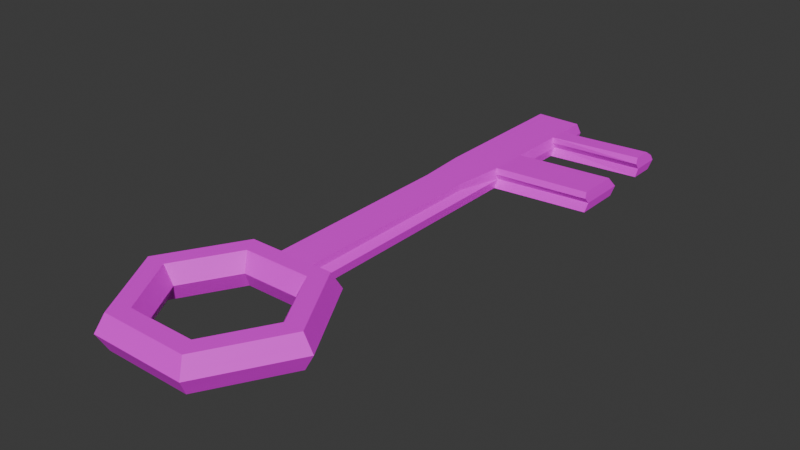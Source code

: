 # Source: obj_key_bellaMartos_01.blend  (saved by Blender 4.5.90; exported with 4.5.12 LTS)
import bpy
from mathutils import Matrix  # noqa: F401  (used for matrix-valued properties, if any)

bpy.ops.wm.read_factory_settings(use_empty=True)
scene = bpy.context.scene
scene.name = 'Scene'

# ---- collections
col_collection = bpy.data.collections.new('Collection'); scene.collection.children.link(col_collection)

# ---- materials (node trees are filled in below, after node groups)
mat_material_001 = bpy.data.materials.new('Material.001')

# ---- material node trees
mat_material_001.use_nodes = True; mat_material_001.node_tree.nodes.clear()
_N = mat_material_001.node_tree.nodes; _L = mat_material_001.node_tree.links
n0 = _N.new('ShaderNodeBsdfPrincipled'); n0.name = 'Principled BSDF'; n0.location = (-200, 100)
n1 = _N.new('ShaderNodeOutputMaterial'); n1.name = 'Material Output'; n1.location = (200, 100)
n2 = _N.new('ShaderNodeTexImage'); n2.name = 'Image Texture'; n2.location = (-490, 71)
_L.new(n0.outputs[0], n1.inputs[0])
_L.new(n2.outputs[0], n0.inputs[0])
n1.is_active_output = True

# ---- world
world_world = bpy.data.worlds.new('World'); scene.world = world_world
world_world.use_nodes = True; world_world.node_tree.nodes.clear()
_N = world_world.node_tree.nodes; _L = world_world.node_tree.links
n0 = _N.new('ShaderNodeOutputWorld'); n0.name = 'World Output'; n0.location = (200, 100)
n1 = _N.new('ShaderNodeBackground'); n1.name = 'Background'; n1.location = (-200, 100)
n1.inputs[0].default_value = (0.05088, 0.05088, 0.05088, 1.0)
_L.new(n1.outputs[0], n0.inputs[0])
n0.is_active_output = True
world_world.color = (0.05088, 0.05088, 0.05088)
world_world.sun_shadow_jitter_overblur = 0.0

# ---- meshes
me_torus_002 = bpy.data.meshes.new('Torus.002')
me_torus_002.from_pydata([(1.25, 0.0, 0.0), (1.125, 0.0, 0.2165), (0.875, 0.0, 0.2165), (0.75, 0.0, 3.062e-17), (0.875, 0.0, -0.2165), (1.125, 0.0, -0.2165), (0.625, 1.083, 0.0), (0.5625, 0.9743, 0.2165), (0.4375, 0.7578, 0.2165), (0.375, 0.6495, 3.062e-17), (0.4375, 0.7578, -0.2165), (0.5625, 0.9743, -0.2165), (-0.625, 1.083, 0.0), (-0.5625, 0.9743, 0.2165), (-0.4375, 0.7578, 0.2165), (-0.375, 0.6495, 3.062e-17), (-0.4375, 0.7578, -0.2165), (-0.5625, 0.9743, -0.2165), (-1.25, 1.093e-07, 0.0), (-1.125, 9.835e-08, 0.2165), (-0.875, 7.649e-08, 0.2165), (-0.75, 6.557e-08, 3.062e-17), (-0.875, 7.649e-08, -0.2165), (-1.125, 9.835e-08, -0.2165), (-0.625, -1.083, 0.0), (-0.5625, -0.9743, 0.2165), (-0.4375, -0.7578, 0.2165), (-0.375, -0.6495, 3.062e-17), (-0.4375, -0.7578, -0.2165), (-0.5625, -0.9743, -0.2165), (0.625, -1.083, 0.0), (0.5625, -0.9743, 0.2165), (0.4375, -0.7578, 0.2165), (0.375, -0.6495, 3.062e-17), (0.4375, -0.7578, -0.2165), (0.5625, -0.9743, -0.2165), (1.188, 0.0, -0.1083), (0.5937, 1.028, -0.1083), (-0.5937, 1.028, -0.1083), (-1.188, 1.038e-07, -0.1083), (-0.5937, -1.028, -0.1083), (0.5937, -1.028, -0.1083), (1.208, 0.0, 0.07217), (1.167, 0.0, 0.1443), (0.6042, 1.046, 0.07217), (0.5833, 1.01, 0.1443), (-0.6042, 1.046, 0.07217), (-0.5833, 1.01, 0.1443), (-1.208, 1.056e-07, 0.07217), (-1.167, 1.02e-07, 0.1443), (-0.6042, -1.046, 0.07217), (-0.5833, -1.01, 0.1443), (0.6042, -1.046, 0.07217), (0.5833, -1.01, 0.1443), (-0.2509, 3.619, 0.02071), (5.96e-08, 0.9743, 0.2165), (2.98e-08, 0.7578, 0.2165), (2.98e-08, 0.6495, 3.062e-17), (2.98e-08, 0.7578, -0.2165), (5.96e-08, 0.9743, -0.2165), (5.96e-08, 1.028, -0.1083), (-0.2843, 3.565, -0.08754), (-0.008823, 1.01, 0.1443), (0.2969, 1.028, -0.1083), (0.235, 1.046, 0.07217), (0.2266, 1.01, 0.1443), (0.3125, 1.083, 0.0), (0.2812, 0.9743, 0.2165), (0.2188, 0.7578, 0.2165), (0.1875, 0.6495, 3.062e-17), (0.2188, 0.7578, -0.2165), (0.2812, 0.9743, -0.2165), (-0.2611, 1.083, 0.0), (-0.2812, 0.9743, 0.2165), (-0.2187, 0.7578, 0.2165), (-0.1875, 0.6495, 3.062e-17), (-0.2187, 0.7578, -0.2165), (-0.2812, 0.9743, -0.2165), (-0.2969, 1.028, -0.1083), (-0.2527, 1.046, 0.07217), (-0.2443, 1.01, 0.1443), (0.3377, 6.155, 0.04142), (0.02522, 6.155, 0.04142), (-0.2717, 6.101, -0.06683), (0.02522, 6.101, -0.06683), (-0.2769, 6.119, 0.1136), (0.02522, 6.119, 0.1136), (-0.2664, 6.083, 0.1858), (0.02522, 6.083, 0.1858), (0.3221, 6.101, -0.06683), (0.3273, 6.119, 0.1136), (0.3169, 6.083, 0.1858), (-0.2873, 6.155, 0.04142), (-0.2425, 3.583, 0.09288), (0.3251, 3.619, 0.02071), (0.3095, 3.565, -0.08754), (-0.2341, 3.547, 0.165), (0.001357, 3.547, 0.165), (0.01261, 3.565, -0.08754), (0.2368, 3.547, 0.165), (0.2452, 3.583, 0.09288), (0.321, 4.827, 0.1032), (0.01892, 4.833, -0.07719), (-0.2728, 4.815, 0.1754), (0.3314, 4.922, 0.03107), (-0.2936, 4.887, 0.03107), (0.3106, 4.75, 0.1754), (0.01892, 4.815, 0.1754), (0.3158, 4.833, -0.07719), (-0.2832, 4.851, 0.1032), (-0.278, 4.833, -0.07719), (0.3242, 5.485, 0.1084), (0.02207, 5.467, -0.07201), (-0.2696, 5.449, 0.1806), (0.3346, 5.521, 0.03625), (-0.2904, 5.521, 0.03625), (-0.2748, 5.467, -0.07201), (-0.28, 5.485, 0.1084), (0.3189, 5.467, -0.07201), (0.02207, 5.449, 0.1806), (0.3137, 5.494, 0.1806), (0.3074, 4.245, 0.1702), (0.01576, 4.181, 0.1702), (0.3126, 4.199, -0.08236), (-0.2863, 4.217, 0.09806), (-0.2811, 4.199, -0.08236), (-0.2967, 4.253, 0.02589), (0.3283, 4.253, 0.02589), (-0.2759, 4.181, 0.1702), (0.01576, 4.199, -0.08236), (0.3178, 4.217, 0.09806), (-0.2732, 5.784, -0.06942), (-0.2784, 5.802, 0.111), (0.3205, 5.784, -0.06942), (0.02365, 5.766, 0.1832), (0.3153, 5.719, 0.1832), (0.3257, 5.802, 0.111), (0.02365, 5.784, -0.06942), (-0.268, 5.766, 0.1832), (0.3361, 5.838, 0.03883), (-0.2889, 5.838, 0.03883), (1.579, 4.24, 0.2296), (1.582, 4.744, 0.2348), (1.585, 4.219, -0.02295), (1.588, 4.805, -0.01777), (1.603, 4.877, 0.09048), (1.593, 4.809, 0.1627), (1.6, 4.269, 0.08531), (1.59, 4.21, 0.1575), (1.566, 5.819, 0.1689), (1.564, 5.449, 0.1663), (1.576, 5.858, 0.09676), (1.575, 5.494, 0.09417), (1.554, 5.49, 0.2385), (1.559, 5.464, -0.01408), (1.561, 5.776, -0.01149), (1.555, 5.715, 0.2411)], [], [(43, 45, 7, 1), (1, 7, 8, 2), (2, 8, 9, 3), (3, 9, 10, 4), (4, 10, 11, 5), (36, 37, 6, 0), (80, 47, 13, 73), (73, 13, 14, 74), (74, 14, 15, 75), (75, 15, 16, 76), (76, 16, 17, 77), (78, 38, 12, 72), (47, 49, 19, 13), (13, 19, 20, 14), (14, 20, 21, 15), (15, 21, 22, 16), (16, 22, 23, 17), (38, 39, 18, 12), (49, 51, 25, 19), (19, 25, 26, 20), (20, 26, 27, 21), (21, 27, 28, 22), (22, 28, 29, 23), (39, 40, 24, 18), (51, 53, 31, 25), (25, 31, 32, 26), (26, 32, 33, 27), (27, 33, 34, 28), (28, 34, 35, 29), (40, 41, 30, 24), (53, 43, 1, 31), (31, 1, 2, 32), (32, 2, 3, 33), (33, 3, 4, 34), (34, 4, 5, 35), (41, 36, 0, 30), (35, 5, 36, 41), (29, 35, 41, 40), (23, 29, 40, 39), (17, 23, 39, 38), (77, 17, 38, 78), (5, 11, 37, 36), (30, 0, 42, 52), (52, 42, 43, 53), (24, 30, 52, 50), (50, 52, 53, 51), (18, 24, 50, 48), (48, 50, 51, 49), (12, 18, 48, 46), (46, 48, 49, 47), (72, 12, 46, 79), (79, 46, 47, 80), (0, 6, 44, 42), (42, 44, 45, 43), (101, 106, 142, 146), (136, 139, 81, 90), (71, 59, 60, 63), (134, 135, 91, 88), (70, 58, 59, 71), (69, 57, 58, 70), (68, 56, 57, 69), (67, 55, 56, 68), (65, 62, 55, 67), (45, 65, 67, 7), (7, 67, 68, 8), (8, 68, 69, 9), (9, 69, 70, 10), (10, 70, 71, 11), (37, 63, 66, 6), (11, 71, 63, 37), (6, 66, 64, 44), (44, 64, 65, 45), (137, 131, 83, 84), (140, 132, 85, 92), (59, 77, 78, 60), (139, 133, 89, 81), (58, 76, 77, 59), (57, 75, 76, 58), (56, 74, 75, 57), (55, 73, 74, 56), (62, 80, 73, 55), (90, 86, 88, 91), (81, 82, 86, 90), (89, 84, 82, 81), (86, 85, 87, 88), (82, 92, 85, 86), (84, 83, 92, 82), (138, 134, 88, 87), (131, 140, 92, 83), (132, 138, 87, 85), (133, 137, 84, 89), (65, 64, 100, 99), (63, 60, 98, 95), (79, 80, 96, 93), (78, 72, 54, 61), (80, 62, 97, 96), (66, 63, 95, 94), (72, 79, 93, 54), (60, 78, 61, 98), (62, 65, 99, 97), (64, 66, 94, 100), (106, 101, 111, 120), (104, 101, 146, 145), (122, 121, 106, 107), (129, 125, 110, 102), (126, 124, 109, 105), (127, 123, 143, 147), (128, 122, 107, 103), (125, 126, 105, 110), (124, 128, 103, 109), (123, 129, 102, 108), (135, 136, 90, 91), (108, 102, 112, 118), (109, 103, 113, 117), (110, 105, 115, 116), (103, 107, 119, 113), (104, 108, 118, 114), (105, 109, 117, 115), (102, 110, 116, 112), (107, 106, 120, 119), (101, 104, 114, 111), (95, 98, 129, 123), (93, 96, 128, 124), (61, 54, 126, 125), (96, 97, 122, 128), (94, 95, 123, 127), (54, 93, 124, 126), (98, 61, 125, 129), (97, 99, 121, 122), (100, 94, 127, 130), (99, 100, 130, 121), (136, 135, 156, 149), (118, 112, 137, 133), (117, 113, 138, 132), (116, 115, 140, 131), (113, 119, 134, 138), (111, 114, 152, 150), (115, 117, 132, 140), (112, 116, 131, 137), (119, 120, 135, 134), (120, 111, 150, 153), (141, 148, 146, 142), (148, 147, 145, 146), (147, 143, 144, 145), (121, 130, 148, 141), (123, 108, 144, 143), (130, 127, 147, 148), (106, 121, 141, 142), (108, 104, 145, 144), (153, 150, 149, 156), (152, 154, 155, 151), (150, 152, 151, 149), (139, 136, 149, 151), (114, 118, 154, 152), (133, 139, 151, 155), (135, 120, 153, 156), (118, 133, 155, 154)])
_uv = me_torus_002.uv_layers.new(name='UVMap')
_uv.uv.foreach_set('vector', [0.5, 0.6111, 0.6667, 0.6111, 0.6667, 0.6667, 0.5, 0.6667, 0.5, 0.6667, 0.6667, 0.6667, 0.6667, 0.8333, 0.5, 0.8333, 0.5, 0.8333, 0.6667, 0.8333, 0.6667, 1.0, 0.5, 1.0, 0.5, -1.11e-16, 0.6667, -1.11e-16, 0.6667, 0.1667, 0.5, 0.1667, 0.5, 0.1667, 0.6667, 0.1667, 0.6667, 0.3333, 0.5, 0.3333, 0.5, 0.4167, 0.6667, 0.4167, 0.6667, 0.5, 0.5, 0.5, 0.7917, 0.6111, 0.8333, 0.6111, 0.8333, 0.6667, 0.7917, 0.6667, 0.7917, 0.6667, 0.8333, 0.6667, 0.8333, 0.8333, 0.7917, 0.8333, 0.7917, 0.8333, 0.8333, 0.8333, 0.8333, 1.0, 0.7917, 1.0, 0.7917, -1.11e-16, 0.8333, -1.11e-16, 0.8333, 0.1667, 0.7917, 0.1667, 0.7917, 0.1667, 0.8333, 0.1667, 0.8333, 0.3333, 0.7917, 0.3333, 0.7917, 0.4167, 0.8333, 0.4167, 0.8333, 0.5, 0.7917, 0.5, 0.8333, 0.6111, 1.0, 0.6111, 1.0, 0.6667, 0.8333, 0.6667, 0.8333, 0.6667, 1.0, 0.6667, 1.0, 0.8333, 0.8333, 0.8333, 0.8333, 0.8333, 1.0, 0.8333, 1.0, 1.0, 0.8333, 1.0, 0.8333, -1.11e-16, 1.0, -1.11e-16, 1.0, 0.1667, 0.8333, 0.1667, 0.8333, 0.1667, 1.0, 0.1667, 1.0, 0.3333, 0.8333, 0.3333, 0.8333, 0.4167, 1.0, 0.4167, 1.0, 0.5, 0.8333, 0.5, -1.11e-16, 0.6111, 0.1667, 0.6111, 0.1667, 0.6667, -1.11e-16, 0.6667, -1.11e-16, 0.6667, 0.1667, 0.6667, 0.1667, 0.8333, -1.11e-16, 0.8333, -1.11e-16, 0.8333, 0.1667, 0.8333, 0.1667, 1.0, -1.11e-16, 1.0, -1.11e-16, -1.11e-16, 0.1667, -1.11e-16, 0.1667, 0.1667, -1.11e-16, 0.1667, -1.11e-16, 0.1667, 0.1667, 0.1667, 0.1667, 0.3333, -1.11e-16, 0.3333, -1.11e-16, 0.4167, 0.1667, 0.4167, 0.1667, 0.5, -1.11e-16, 0.5, 0.1667, 0.6111, 0.3333, 0.6111, 0.3333, 0.6667, 0.1667, 0.6667, 0.1667, 0.6667, 0.3333, 0.6667, 0.3333, 0.8333, 0.1667, 0.8333, 0.1667, 0.8333, 0.3333, 0.8333, 0.3333, 1.0, 0.1667, 1.0, 0.1667, -1.11e-16, 0.3333, -1.11e-16, 0.3333, 0.1667, 0.1667, 0.1667, 0.1667, 0.1667, 0.3333, 0.1667, 0.3333, 0.3333, 0.1667, 0.3333, 0.1667, 0.4167, 0.3333, 0.4167, 0.3333, 0.5, 0.1667, 0.5, 0.3333, 0.6111, 0.5, 0.6111, 0.5, 0.6667, 0.3333, 0.6667, 0.3333, 0.6667, 0.5, 0.6667, 0.5, 0.8333, 0.3333, 0.8333, 0.3333, 0.8333, 0.5, 0.8333, 0.5, 1.0, 0.3333, 1.0, 0.3333, -1.11e-16, 0.5, -1.11e-16, 0.5, 0.1667, 0.3333, 0.1667, 0.3333, 0.1667, 0.5, 0.1667, 0.5, 0.3333, 0.3333, 0.3333, 0.3333, 0.4167, 0.5, 0.4167, 0.5, 0.5, 0.3333, 0.5, 0.3333, 0.3333, 0.5, 0.3333, 0.5, 0.4167, 0.3333, 0.4167, 0.1667, 0.3333, 0.3333, 0.3333, 0.3333, 0.4167, 0.1667, 0.4167, -1.11e-16, 0.3333, 0.1667, 0.3333, 0.1667, 0.4167, -1.11e-16, 0.4167, 0.8333, 0.3333, 1.0, 0.3333, 1.0, 0.4167, 0.8333, 0.4167, 0.7917, 0.3333, 0.8333, 0.3333, 0.8333, 0.4167, 0.7917, 0.4167, 0.5, 0.3333, 0.6667, 0.3333, 0.6667, 0.4167, 0.5, 0.4167, 0.3333, 0.5, 0.5, 0.5, 0.5, 0.5556, 0.3333, 0.5556, 0.3333, 0.5556, 0.5, 0.5556, 0.5, 0.6111, 0.3333, 0.6111, 0.1667, 0.5, 0.3333, 0.5, 0.3333, 0.5556, 0.1667, 0.5556, 0.1667, 0.5556, 0.3333, 0.5556, 0.3333, 0.6111, 0.1667, 0.6111, -1.11e-16, 0.5, 0.1667, 0.5, 0.1667, 0.5556, -1.11e-16, 0.5556, -1.11e-16, 0.5556, 0.1667, 0.5556, 0.1667, 0.6111, -1.11e-16, 0.6111, 0.8333, 0.5, 1.0, 0.5, 1.0, 0.5556, 0.8333, 0.5556, 0.8333, 0.5556, 1.0, 0.5556, 1.0, 0.6111, 0.8333, 0.6111, 0.7917, 0.5, 0.8333, 0.5, 0.8333, 0.5556, 0.7917, 0.5556, 0.7917, 0.5556, 0.8333, 0.5556, 0.8333, 0.6111, 0.7917, 0.6111, 0.5, 0.5, 0.6667, 0.5, 0.6667, 0.5556, 0.5, 0.5556, 0.5, 0.5556, 0.6667, 0.5556, 0.6667, 0.6111, 0.5, 0.6111, 0.7083, 0.5556, 0.7083, 0.6111, 0.7083, 0.6111, 0.7083, 0.5556, 0.7083, 0.5556, 0.7083, 0.5, 0.7083, 0.5, 0.7083, 0.5556, 0.7083, 0.3333, 0.75, 0.3333, 0.75, 0.4167, 0.7083, 0.4167, 0.75, 0.6111, 0.7083, 0.6111, 0.7083, 0.6111, 0.75, 0.6111, 0.7083, 0.1667, 0.75, 0.1667, 0.75, 0.3333, 0.7083, 0.3333, 0.7083, -1.11e-16, 0.75, -1.11e-16, 0.75, 0.1667, 0.7083, 0.1667, 0.7083, 0.8333, 0.75, 0.8333, 0.75, 1.0, 0.7083, 1.0, 0.7083, 0.6667, 0.75, 0.6667, 0.75, 0.8333, 0.7083, 0.8333, 0.7083, 0.6111, 0.75, 0.6111, 0.75, 0.6667, 0.7083, 0.6667, 0.6667, 0.6111, 0.7083, 0.6111, 0.7083, 0.6667, 0.6667, 0.6667, 0.6667, 0.6667, 0.7083, 0.6667, 0.7083, 0.8333, 0.6667, 0.8333, 0.6667, 0.8333, 0.7083, 0.8333, 0.7083, 1.0, 0.6667, 1.0, 0.6667, -1.11e-16, 0.7083, -1.11e-16, 0.7083, 0.1667, 0.6667, 0.1667, 0.6667, 0.1667, 0.7083, 0.1667, 0.7083, 0.3333, 0.6667, 0.3333, 0.6667, 0.4167, 0.7083, 0.4167, 0.7083, 0.5, 0.6667, 0.5, 0.6667, 0.3333, 0.7083, 0.3333, 0.7083, 0.4167, 0.6667, 0.4167, 0.6667, 0.5, 0.7083, 0.5, 0.7083, 0.5556, 0.6667, 0.5556, 0.6667, 0.5556, 0.7083, 0.5556, 0.7083, 0.6111, 0.6667, 0.6111, 0.75, 0.4167, 0.7917, 0.4167, 0.7917, 0.4167, 0.75, 0.4167, 0.7917, 0.5, 0.7917, 0.5556, 0.7917, 0.5556, 0.7917, 0.5, 0.75, 0.3333, 0.7917, 0.3333, 0.7917, 0.4167, 0.75, 0.4167, 0.7083, 0.5, 0.7083, 0.4167, 0.7083, 0.4167, 0.7083, 0.5, 0.75, 0.1667, 0.7917, 0.1667, 0.7917, 0.3333, 0.75, 0.3333, 0.75, -1.11e-16, 0.7917, -1.11e-16, 0.7917, 0.1667, 0.75, 0.1667, 0.75, 0.8333, 0.7917, 0.8333, 0.7917, 1.0, 0.75, 1.0, 0.75, 0.6667, 0.7917, 0.6667, 0.7917, 0.8333, 0.75, 0.8333, 0.75, 0.6111, 0.7917, 0.6111, 0.7917, 0.6667, 0.75, 0.6667, 0.7083, 0.5556, 0.75, 0.5556, 0.75, 0.6111, 0.7083, 0.6111, 0.7083, 0.5, 0.75, 0.5, 0.75, 0.5556, 0.7083, 0.5556, 0.7083, 0.4167, 0.75, 0.4167, 0.75, 0.5, 0.7083, 0.5, 0.75, 0.5556, 0.7917, 0.5556, 0.7917, 0.6111, 0.75, 0.6111, 0.75, 0.5, 0.7917, 0.5, 0.7917, 0.5556, 0.75, 0.5556, 0.75, 0.4167, 0.7917, 0.4167, 0.7917, 0.5, 0.75, 0.5, 0.7917, 0.6111, 0.75, 0.6111, 0.75, 0.6111, 0.7917, 0.6111, 0.7917, 0.4167, 0.7917, 0.5, 0.7917, 0.5, 0.7917, 0.4167, 0.7917, 0.5556, 0.7917, 0.6111, 0.7917, 0.6111, 0.7917, 0.5556, 0.7083, 0.4167, 0.75, 0.4167, 0.75, 0.4167, 0.7083, 0.4167, 0.7083, 0.6111, 0.7083, 0.5556, 0.7083, 0.5556, 0.7083, 0.6111, 0.7083, 0.4167, 0.75, 0.4167, 0.75, 0.4167, 0.7083, 0.4167, 0.7917, 0.5556, 0.7917, 0.6111, 0.7917, 0.6111, 0.7917, 0.5556, 0.7917, 0.4167, 0.7917, 0.5, 0.7917, 0.5, 0.7917, 0.4167, 0.7917, 0.6111, 0.75, 0.6111, 0.75, 0.6111, 0.7917, 0.6111, 0.7083, 0.5, 0.7083, 0.4167, 0.7083, 0.4167, 0.7083, 0.5, 0.7917, 0.5, 0.7917, 0.5556, 0.7917, 0.5556, 0.7917, 0.5, 0.75, 0.4167, 0.7917, 0.4167, 0.7917, 0.4167, 0.75, 0.4167, 0.75, 0.6111, 0.7083, 0.6111, 0.7083, 0.6111, 0.75, 0.6111, 0.7083, 0.5556, 0.7083, 0.5, 0.7083, 0.5, 0.7083, 0.5556, 0.7083, 0.6111, 0.7083, 0.5556, 0.7083, 0.5556, 0.7083, 0.6111, 0.7083, 0.5, 0.7083, 0.5556, 0.7083, 0.5556, 0.7083, 0.5, 0.75, 0.6111, 0.7083, 0.6111, 0.7083, 0.6111, 0.75, 0.6111, 0.75, 0.4167, 0.7917, 0.4167, 0.7917, 0.4167, 0.75, 0.4167, 0.7917, 0.5, 0.7917, 0.5556, 0.7917, 0.5556, 0.7917, 0.5, 0.7083, 0.5, 0.7083, 0.4167, 0.7083, 0.4167, 0.7083, 0.5, 0.7917, 0.6111, 0.75, 0.6111, 0.75, 0.6111, 0.7917, 0.6111, 0.7917, 0.4167, 0.7917, 0.5, 0.7917, 0.5, 0.7917, 0.4167, 0.7917, 0.5556, 0.7917, 0.6111, 0.7917, 0.6111, 0.7917, 0.5556, 0.7083, 0.4167, 0.75, 0.4167, 0.75, 0.4167, 0.7083, 0.4167, 0.7083, 0.6111, 0.7083, 0.5556, 0.7083, 0.5556, 0.7083, 0.6111, 0.7083, 0.4167, 0.75, 0.4167, 0.75, 0.4167, 0.7083, 0.4167, 0.7917, 0.5556, 0.7917, 0.6111, 0.7917, 0.6111, 0.7917, 0.5556, 0.7917, 0.4167, 0.7917, 0.5, 0.7917, 0.5, 0.7917, 0.4167, 0.7917, 0.6111, 0.75, 0.6111, 0.75, 0.6111, 0.7917, 0.6111, 0.7083, 0.5, 0.7083, 0.4167, 0.7083, 0.4167, 0.7083, 0.5, 0.7917, 0.5, 0.7917, 0.5556, 0.7917, 0.5556, 0.7917, 0.5, 0.75, 0.4167, 0.7917, 0.4167, 0.7917, 0.4167, 0.75, 0.4167, 0.75, 0.6111, 0.7083, 0.6111, 0.7083, 0.6111, 0.75, 0.6111, 0.7083, 0.5556, 0.7083, 0.5, 0.7083, 0.5, 0.7083, 0.5556, 0.7083, 0.4167, 0.75, 0.4167, 0.75, 0.4167, 0.7083, 0.4167, 0.7917, 0.5556, 0.7917, 0.6111, 0.7917, 0.6111, 0.7917, 0.5556, 0.7917, 0.4167, 0.7917, 0.5, 0.7917, 0.5, 0.7917, 0.4167, 0.7917, 0.6111, 0.75, 0.6111, 0.75, 0.6111, 0.7917, 0.6111, 0.7083, 0.5, 0.7083, 0.4167, 0.7083, 0.4167, 0.7083, 0.5, 0.7917, 0.5, 0.7917, 0.5556, 0.7917, 0.5556, 0.7917, 0.5, 0.75, 0.4167, 0.7917, 0.4167, 0.7917, 0.4167, 0.75, 0.4167, 0.75, 0.6111, 0.7083, 0.6111, 0.7083, 0.6111, 0.75, 0.6111, 0.7083, 0.5556, 0.7083, 0.5, 0.7083, 0.5, 0.7083, 0.5556, 0.7083, 0.6111, 0.7083, 0.5556, 0.7083, 0.5556, 0.7083, 0.6111, 0.7083, 0.5556, 0.7083, 0.6111, 0.7083, 0.6111, 0.7083, 0.5556, 0.7083, 0.4167, 0.75, 0.4167, 0.75, 0.4167, 0.7083, 0.4167, 0.7917, 0.5556, 0.7917, 0.6111, 0.7917, 0.6111, 0.7917, 0.5556, 0.7917, 0.4167, 0.7917, 0.5, 0.7917, 0.5, 0.7917, 0.4167, 0.7917, 0.6111, 0.75, 0.6111, 0.75, 0.6111, 0.7917, 0.6111, 0.7083, 0.5556, 0.7083, 0.5, 0.7083, 0.5, 0.7083, 0.5556, 0.7917, 0.5, 0.7917, 0.5556, 0.7917, 0.5556, 0.7917, 0.5, 0.75, 0.4167, 0.7917, 0.4167, 0.7917, 0.4167, 0.75, 0.4167, 0.75, 0.6111, 0.7083, 0.6111, 0.7083, 0.6111, 0.75, 0.6111, 0.7083, 0.6111, 0.7083, 0.5556, 0.7083, 0.5556, 0.7083, 0.6111, 0.7083, 0.6111, 0.7083, 0.5556, 0.7083, 0.5556, 0.7083, 0.6111, 0.7083, 0.5556, 0.7083, 0.5, 0.7083, 0.5, 0.7083, 0.5556, 0.7083, 0.5, 0.7083, 0.4167, 0.7083, 0.4167, 0.7083, 0.5, 0.7083, 0.6111, 0.7083, 0.5556, 0.7083, 0.5556, 0.7083, 0.6111, 0.7083, 0.4167, 0.7083, 0.4167, 0.7083, 0.4167, 0.7083, 0.4167, 0.7083, 0.5556, 0.7083, 0.5, 0.7083, 0.5, 0.7083, 0.5556, 0.7083, 0.6111, 0.7083, 0.6111, 0.7083, 0.6111, 0.7083, 0.6111, 0.7083, 0.4167, 0.7083, 0.5, 0.7083, 0.5, 0.7083, 0.4167, 0.7083, 0.6111, 0.7083, 0.5556, 0.7083, 0.5556, 0.7083, 0.6111, 0.7083, 0.5, 0.7083, 0.4167, 0.7083, 0.4167, 0.7083, 0.5, 0.7083, 0.5556, 0.7083, 0.5, 0.7083, 0.5, 0.7083, 0.5556, 0.7083, 0.5, 0.7083, 0.5556, 0.7083, 0.5556, 0.7083, 0.5, 0.7083, 0.5, 0.7083, 0.4167, 0.7083, 0.4167, 0.7083, 0.5, 0.7083, 0.4167, 0.7083, 0.5, 0.7083, 0.5, 0.7083, 0.4167, 0.7083, 0.6111, 0.7083, 0.6111, 0.7083, 0.6111, 0.7083, 0.6111, 0.7083, 0.4167, 0.7083, 0.4167, 0.7083, 0.4167, 0.7083, 0.4167])
me_torus_002.materials.append(mat_material_001)
me_torus_002.update()

# ---- objects
ob_torus_002 = bpy.data.objects.new('Torus.002', me_torus_002)

# ---- transforms, parenting, visibility, modifiers, constraints
ob_torus_002.location = (0.0, 0.0, 0.0)

# ---- collection membership
col_collection.objects.link(ob_torus_002)

# ---- scene / render settings (as saved in the file)
scene.frame_start = 1; scene.frame_end = 250; scene.frame_set(1)
scene.render.engine = 'BLENDER_EEVEE_NEXT'
bpy.context.view_layer.update()

# ---- added for rendering (the .blend has no active camera and no usable light): camera, sun
cam_auto = bpy.data.cameras.new('AutoCamera')
cam_auto.lens = 50.0
cam_auto.sensor_width = 36.0
cam_auto.clip_end = 1000.0
ob_auto_camera = bpy.data.objects.new('AutoCamera', cam_auto)
scene.collection.objects.link(ob_auto_camera)
ob_auto_camera.location = (7.38745, -6.11648, 5.78094)
ob_auto_camera.rotation_euler = (1.09748, -7.21219e-08, 0.694738)
scene.camera = ob_auto_camera
light_auto_sun = bpy.data.lights.new('AutoSun', 'SUN')
light_auto_sun.energy = 3.0
light_auto_sun.angle = 0.0523599
ob_auto_sun = bpy.data.objects.new('AutoSun', light_auto_sun)
scene.collection.objects.link(ob_auto_sun)
ob_auto_sun.rotation_euler = (0.872665, 0.174533, 0.523599)
bpy.context.view_layer.update()
